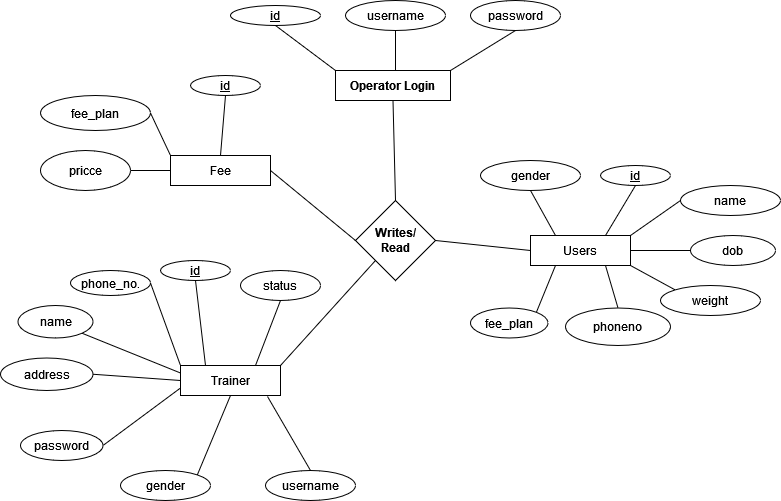

The diagram above was exported from draw.io. Its source (the exported page's mxGraphModel, read from the mxfile embedded in the PNG):
<mxGraphModel dx="1038" dy="564" grid="1" gridSize="10" guides="1" tooltips="1" connect="1" arrows="1" fold="1" page="1" pageScale="1" pageWidth="850" pageHeight="1100" math="0" shadow="0">
  <root>
    <mxCell id="0" />
    <mxCell id="1" parent="0" />
    <mxCell id="y0REQu2prOhuvcPsx2-t-1" value="&lt;b&gt;Operator Login&lt;/b&gt;" style="rounded=0;whiteSpace=wrap;html=1;" vertex="1" parent="1">
      <mxGeometry x="365" y="120" width="115" height="30" as="geometry" />
    </mxCell>
    <mxCell id="y0REQu2prOhuvcPsx2-t-2" value="&lt;u&gt;id&lt;/u&gt;" style="ellipse;whiteSpace=wrap;html=1;" vertex="1" parent="1">
      <mxGeometry x="260" y="55" width="90" height="20" as="geometry" />
    </mxCell>
    <mxCell id="y0REQu2prOhuvcPsx2-t-3" value="username" style="ellipse;whiteSpace=wrap;html=1;" vertex="1" parent="1">
      <mxGeometry x="375" y="50" width="100" height="30" as="geometry" />
    </mxCell>
    <mxCell id="y0REQu2prOhuvcPsx2-t-4" value="password" style="ellipse;whiteSpace=wrap;html=1;" vertex="1" parent="1">
      <mxGeometry x="500" y="50" width="90" height="30" as="geometry" />
    </mxCell>
    <mxCell id="y0REQu2prOhuvcPsx2-t-5" value="&lt;div&gt;&lt;b&gt;Writes/&lt;/b&gt;&lt;/div&gt;&lt;div&gt;&lt;b&gt;Read&lt;/b&gt;&lt;/div&gt;" style="rhombus;whiteSpace=wrap;html=1;" vertex="1" parent="1">
      <mxGeometry x="385" y="250" width="80" height="80" as="geometry" />
    </mxCell>
    <mxCell id="y0REQu2prOhuvcPsx2-t-6" value="Fee" style="rounded=0;whiteSpace=wrap;html=1;" vertex="1" parent="1">
      <mxGeometry x="200" y="205" width="100" height="30" as="geometry" />
    </mxCell>
    <mxCell id="y0REQu2prOhuvcPsx2-t-8" value="fee_plan" style="ellipse;whiteSpace=wrap;html=1;" vertex="1" parent="1">
      <mxGeometry x="70" y="145" width="110" height="35" as="geometry" />
    </mxCell>
    <mxCell id="y0REQu2prOhuvcPsx2-t-9" value="pricce" style="ellipse;whiteSpace=wrap;html=1;" vertex="1" parent="1">
      <mxGeometry x="70" y="200" width="90" height="40" as="geometry" />
    </mxCell>
    <mxCell id="y0REQu2prOhuvcPsx2-t-12" value="&lt;u&gt;id&lt;/u&gt;" style="ellipse;whiteSpace=wrap;html=1;" vertex="1" parent="1">
      <mxGeometry x="220" y="125" width="70" height="20" as="geometry" />
    </mxCell>
    <mxCell id="y0REQu2prOhuvcPsx2-t-14" value="Trainer" style="rounded=0;whiteSpace=wrap;html=1;" vertex="1" parent="1">
      <mxGeometry x="210" y="415" width="100" height="30" as="geometry" />
    </mxCell>
    <mxCell id="y0REQu2prOhuvcPsx2-t-15" value="name" style="ellipse;whiteSpace=wrap;html=1;" vertex="1" parent="1">
      <mxGeometry x="47.5" y="355" width="75" height="32.5" as="geometry" />
    </mxCell>
    <mxCell id="y0REQu2prOhuvcPsx2-t-16" value="&lt;u&gt;id&lt;/u&gt;" style="ellipse;whiteSpace=wrap;html=1;" vertex="1" parent="1">
      <mxGeometry x="190" y="310" width="70" height="20" as="geometry" />
    </mxCell>
    <mxCell id="y0REQu2prOhuvcPsx2-t-17" value="phone_no." style="ellipse;whiteSpace=wrap;html=1;" vertex="1" parent="1">
      <mxGeometry x="100" y="320" width="80" height="25" as="geometry" />
    </mxCell>
    <mxCell id="y0REQu2prOhuvcPsx2-t-18" value="Users" style="rounded=0;whiteSpace=wrap;html=1;" vertex="1" parent="1">
      <mxGeometry x="560" y="285" width="100" height="30" as="geometry" />
    </mxCell>
    <mxCell id="y0REQu2prOhuvcPsx2-t-19" value="weight" style="ellipse;whiteSpace=wrap;html=1;" vertex="1" parent="1">
      <mxGeometry x="690" y="335" width="100" height="30" as="geometry" />
    </mxCell>
    <mxCell id="y0REQu2prOhuvcPsx2-t-20" value="&lt;u&gt;id&lt;/u&gt;" style="ellipse;whiteSpace=wrap;html=1;" vertex="1" parent="1">
      <mxGeometry x="630" y="215" width="70" height="20" as="geometry" />
    </mxCell>
    <mxCell id="y0REQu2prOhuvcPsx2-t-21" value="name" style="ellipse;whiteSpace=wrap;html=1;" vertex="1" parent="1">
      <mxGeometry x="710" y="235" width="100" height="30" as="geometry" />
    </mxCell>
    <mxCell id="y0REQu2prOhuvcPsx2-t-22" value="" style="endArrow=none;html=1;rounded=0;entryX=0.5;entryY=1;entryDx=0;entryDy=0;" edge="1" parent="1" target="y0REQu2prOhuvcPsx2-t-3">
      <mxGeometry width="50" height="50" relative="1" as="geometry">
        <mxPoint x="425" y="120" as="sourcePoint" />
        <mxPoint x="450" y="280" as="targetPoint" />
      </mxGeometry>
    </mxCell>
    <mxCell id="y0REQu2prOhuvcPsx2-t-23" value="" style="endArrow=none;html=1;rounded=0;entryX=0.5;entryY=1;entryDx=0;entryDy=0;exitX=0;exitY=0;exitDx=0;exitDy=0;" edge="1" parent="1" source="y0REQu2prOhuvcPsx2-t-1" target="y0REQu2prOhuvcPsx2-t-2">
      <mxGeometry width="50" height="50" relative="1" as="geometry">
        <mxPoint x="400" y="330" as="sourcePoint" />
        <mxPoint x="450" y="280" as="targetPoint" />
      </mxGeometry>
    </mxCell>
    <mxCell id="y0REQu2prOhuvcPsx2-t-24" value="" style="endArrow=none;html=1;rounded=0;entryX=0.5;entryY=1;entryDx=0;entryDy=0;exitX=1;exitY=0;exitDx=0;exitDy=0;" edge="1" parent="1" source="y0REQu2prOhuvcPsx2-t-1" target="y0REQu2prOhuvcPsx2-t-4">
      <mxGeometry width="50" height="50" relative="1" as="geometry">
        <mxPoint x="400" y="330" as="sourcePoint" />
        <mxPoint x="540" y="90" as="targetPoint" />
      </mxGeometry>
    </mxCell>
    <mxCell id="y0REQu2prOhuvcPsx2-t-25" value="" style="endArrow=none;html=1;rounded=0;entryX=0.5;entryY=1;entryDx=0;entryDy=0;exitX=0.5;exitY=0;exitDx=0;exitDy=0;" edge="1" parent="1" source="y0REQu2prOhuvcPsx2-t-6" target="y0REQu2prOhuvcPsx2-t-12">
      <mxGeometry width="50" height="50" relative="1" as="geometry">
        <mxPoint x="400" y="330" as="sourcePoint" />
        <mxPoint x="450" y="280" as="targetPoint" />
      </mxGeometry>
    </mxCell>
    <mxCell id="y0REQu2prOhuvcPsx2-t-26" value="" style="endArrow=none;html=1;rounded=0;entryX=1;entryY=0.5;entryDx=0;entryDy=0;exitX=0;exitY=0;exitDx=0;exitDy=0;" edge="1" parent="1" source="y0REQu2prOhuvcPsx2-t-6" target="y0REQu2prOhuvcPsx2-t-8">
      <mxGeometry width="50" height="50" relative="1" as="geometry">
        <mxPoint x="400" y="330" as="sourcePoint" />
        <mxPoint x="450" y="280" as="targetPoint" />
      </mxGeometry>
    </mxCell>
    <mxCell id="y0REQu2prOhuvcPsx2-t-27" value="" style="endArrow=none;html=1;rounded=0;entryX=1;entryY=0.5;entryDx=0;entryDy=0;exitX=0;exitY=0.5;exitDx=0;exitDy=0;" edge="1" parent="1" source="y0REQu2prOhuvcPsx2-t-6" target="y0REQu2prOhuvcPsx2-t-9">
      <mxGeometry width="50" height="50" relative="1" as="geometry">
        <mxPoint x="400" y="330" as="sourcePoint" />
        <mxPoint x="450" y="280" as="targetPoint" />
      </mxGeometry>
    </mxCell>
    <mxCell id="y0REQu2prOhuvcPsx2-t-31" value="" style="endArrow=none;html=1;rounded=0;entryX=0.5;entryY=1;entryDx=0;entryDy=0;exitX=0.25;exitY=0;exitDx=0;exitDy=0;" edge="1" parent="1" source="y0REQu2prOhuvcPsx2-t-14" target="y0REQu2prOhuvcPsx2-t-16">
      <mxGeometry width="50" height="50" relative="1" as="geometry">
        <mxPoint x="360" y="605" as="sourcePoint" />
        <mxPoint x="410" y="555" as="targetPoint" />
      </mxGeometry>
    </mxCell>
    <mxCell id="y0REQu2prOhuvcPsx2-t-32" value="" style="endArrow=none;html=1;rounded=0;entryX=1;entryY=0.5;entryDx=0;entryDy=0;exitX=0;exitY=0;exitDx=0;exitDy=0;" edge="1" parent="1" source="y0REQu2prOhuvcPsx2-t-14" target="y0REQu2prOhuvcPsx2-t-17">
      <mxGeometry width="50" height="50" relative="1" as="geometry">
        <mxPoint x="360" y="605" as="sourcePoint" />
        <mxPoint x="410" y="555" as="targetPoint" />
      </mxGeometry>
    </mxCell>
    <mxCell id="y0REQu2prOhuvcPsx2-t-33" value="" style="endArrow=none;html=1;rounded=0;entryX=1;entryY=1;entryDx=0;entryDy=0;exitX=0;exitY=0.25;exitDx=0;exitDy=0;" edge="1" parent="1" source="y0REQu2prOhuvcPsx2-t-14" target="y0REQu2prOhuvcPsx2-t-15">
      <mxGeometry width="50" height="50" relative="1" as="geometry">
        <mxPoint x="360" y="605" as="sourcePoint" />
        <mxPoint x="410" y="555" as="targetPoint" />
      </mxGeometry>
    </mxCell>
    <mxCell id="y0REQu2prOhuvcPsx2-t-34" value="" style="endArrow=none;html=1;rounded=0;entryX=0.5;entryY=1;entryDx=0;entryDy=0;exitX=0.75;exitY=0;exitDx=0;exitDy=0;" edge="1" parent="1" source="y0REQu2prOhuvcPsx2-t-18" target="y0REQu2prOhuvcPsx2-t-20">
      <mxGeometry width="50" height="50" relative="1" as="geometry">
        <mxPoint x="390" y="465" as="sourcePoint" />
        <mxPoint x="440" y="415" as="targetPoint" />
      </mxGeometry>
    </mxCell>
    <mxCell id="y0REQu2prOhuvcPsx2-t-35" value="" style="endArrow=none;html=1;rounded=0;entryX=0;entryY=0.5;entryDx=0;entryDy=0;exitX=1;exitY=0;exitDx=0;exitDy=0;" edge="1" parent="1" source="y0REQu2prOhuvcPsx2-t-18" target="y0REQu2prOhuvcPsx2-t-21">
      <mxGeometry width="50" height="50" relative="1" as="geometry">
        <mxPoint x="390" y="465" as="sourcePoint" />
        <mxPoint x="440" y="415" as="targetPoint" />
      </mxGeometry>
    </mxCell>
    <mxCell id="y0REQu2prOhuvcPsx2-t-36" value="" style="endArrow=none;html=1;rounded=0;entryX=0;entryY=0;entryDx=0;entryDy=0;exitX=1;exitY=1;exitDx=0;exitDy=0;" edge="1" parent="1" source="y0REQu2prOhuvcPsx2-t-18" target="y0REQu2prOhuvcPsx2-t-19">
      <mxGeometry width="50" height="50" relative="1" as="geometry">
        <mxPoint x="390" y="465" as="sourcePoint" />
        <mxPoint x="440" y="415" as="targetPoint" />
      </mxGeometry>
    </mxCell>
    <mxCell id="y0REQu2prOhuvcPsx2-t-37" value="" style="endArrow=none;html=1;rounded=0;entryX=0.5;entryY=1;entryDx=0;entryDy=0;exitX=0.5;exitY=0;exitDx=0;exitDy=0;" edge="1" parent="1" source="y0REQu2prOhuvcPsx2-t-5" target="y0REQu2prOhuvcPsx2-t-1">
      <mxGeometry width="50" height="50" relative="1" as="geometry">
        <mxPoint x="400" y="350" as="sourcePoint" />
        <mxPoint x="450" y="300" as="targetPoint" />
      </mxGeometry>
    </mxCell>
    <mxCell id="y0REQu2prOhuvcPsx2-t-38" value="" style="endArrow=none;html=1;rounded=0;entryX=0;entryY=0.5;entryDx=0;entryDy=0;exitX=1;exitY=0.5;exitDx=0;exitDy=0;" edge="1" parent="1" source="y0REQu2prOhuvcPsx2-t-6" target="y0REQu2prOhuvcPsx2-t-5">
      <mxGeometry width="50" height="50" relative="1" as="geometry">
        <mxPoint x="400" y="350" as="sourcePoint" />
        <mxPoint x="450" y="300" as="targetPoint" />
      </mxGeometry>
    </mxCell>
    <mxCell id="y0REQu2prOhuvcPsx2-t-41" value="" style="endArrow=none;html=1;rounded=0;entryX=0;entryY=1;entryDx=0;entryDy=0;exitX=1;exitY=0;exitDx=0;exitDy=0;" edge="1" parent="1" source="y0REQu2prOhuvcPsx2-t-14" target="y0REQu2prOhuvcPsx2-t-5">
      <mxGeometry width="50" height="50" relative="1" as="geometry">
        <mxPoint x="360" y="295" as="sourcePoint" />
        <mxPoint x="365" y="255" as="targetPoint" />
      </mxGeometry>
    </mxCell>
    <mxCell id="y0REQu2prOhuvcPsx2-t-42" value="dob" style="ellipse;whiteSpace=wrap;html=1;" vertex="1" parent="1">
      <mxGeometry x="720" y="285" width="85" height="30" as="geometry" />
    </mxCell>
    <mxCell id="y0REQu2prOhuvcPsx2-t-43" value="" style="endArrow=none;html=1;rounded=0;entryX=0;entryY=0.5;entryDx=0;entryDy=0;exitX=1;exitY=0.5;exitDx=0;exitDy=0;" edge="1" parent="1" source="y0REQu2prOhuvcPsx2-t-18" target="y0REQu2prOhuvcPsx2-t-42">
      <mxGeometry width="50" height="50" relative="1" as="geometry">
        <mxPoint x="390" y="525" as="sourcePoint" />
        <mxPoint x="440" y="475" as="targetPoint" />
      </mxGeometry>
    </mxCell>
    <mxCell id="y0REQu2prOhuvcPsx2-t-50" value="password" style="ellipse;whiteSpace=wrap;html=1;" vertex="1" parent="1">
      <mxGeometry x="50" y="480" width="82.5" height="30" as="geometry" />
    </mxCell>
    <mxCell id="y0REQu2prOhuvcPsx2-t-51" value="username" style="ellipse;whiteSpace=wrap;html=1;" vertex="1" parent="1">
      <mxGeometry x="295" y="520" width="90" height="30" as="geometry" />
    </mxCell>
    <mxCell id="y0REQu2prOhuvcPsx2-t-52" value="status" style="ellipse;whiteSpace=wrap;html=1;" vertex="1" parent="1">
      <mxGeometry x="270" y="320" width="80" height="30" as="geometry" />
    </mxCell>
    <mxCell id="y0REQu2prOhuvcPsx2-t-53" value="gender" style="ellipse;whiteSpace=wrap;html=1;" vertex="1" parent="1">
      <mxGeometry x="150" y="520" width="90" height="30" as="geometry" />
    </mxCell>
    <mxCell id="y0REQu2prOhuvcPsx2-t-54" value="address" style="ellipse;whiteSpace=wrap;html=1;" vertex="1" parent="1">
      <mxGeometry x="30" y="407.5" width="92.5" height="32.5" as="geometry" />
    </mxCell>
    <mxCell id="y0REQu2prOhuvcPsx2-t-55" value="" style="endArrow=none;html=1;rounded=0;entryX=0.5;entryY=1;entryDx=0;entryDy=0;exitX=0.75;exitY=0;exitDx=0;exitDy=0;" edge="1" parent="1" source="y0REQu2prOhuvcPsx2-t-14" target="y0REQu2prOhuvcPsx2-t-52">
      <mxGeometry width="50" height="50" relative="1" as="geometry">
        <mxPoint x="400" y="550" as="sourcePoint" />
        <mxPoint x="450" y="500" as="targetPoint" />
      </mxGeometry>
    </mxCell>
    <mxCell id="y0REQu2prOhuvcPsx2-t-56" value="" style="endArrow=none;html=1;rounded=0;entryX=1;entryY=0.5;entryDx=0;entryDy=0;exitX=0;exitY=0.5;exitDx=0;exitDy=0;" edge="1" parent="1" source="y0REQu2prOhuvcPsx2-t-14" target="y0REQu2prOhuvcPsx2-t-54">
      <mxGeometry width="50" height="50" relative="1" as="geometry">
        <mxPoint x="400" y="550" as="sourcePoint" />
        <mxPoint x="450" y="500" as="targetPoint" />
      </mxGeometry>
    </mxCell>
    <mxCell id="y0REQu2prOhuvcPsx2-t-57" value="" style="endArrow=none;html=1;rounded=0;entryX=1;entryY=0.5;entryDx=0;entryDy=0;exitX=0;exitY=0.75;exitDx=0;exitDy=0;" edge="1" parent="1" source="y0REQu2prOhuvcPsx2-t-14" target="y0REQu2prOhuvcPsx2-t-50">
      <mxGeometry width="50" height="50" relative="1" as="geometry">
        <mxPoint x="400" y="550" as="sourcePoint" />
        <mxPoint x="450" y="500" as="targetPoint" />
      </mxGeometry>
    </mxCell>
    <mxCell id="y0REQu2prOhuvcPsx2-t-58" value="" style="endArrow=none;html=1;rounded=0;entryX=1;entryY=0;entryDx=0;entryDy=0;exitX=0.5;exitY=1;exitDx=0;exitDy=0;" edge="1" parent="1" source="y0REQu2prOhuvcPsx2-t-14" target="y0REQu2prOhuvcPsx2-t-53">
      <mxGeometry width="50" height="50" relative="1" as="geometry">
        <mxPoint x="400" y="550" as="sourcePoint" />
        <mxPoint x="450" y="500" as="targetPoint" />
      </mxGeometry>
    </mxCell>
    <mxCell id="y0REQu2prOhuvcPsx2-t-59" value="" style="endArrow=none;html=1;rounded=0;entryX=0.5;entryY=0;entryDx=0;entryDy=0;exitX=0.87;exitY=1.033;exitDx=0;exitDy=0;exitPerimeter=0;" edge="1" parent="1" source="y0REQu2prOhuvcPsx2-t-14" target="y0REQu2prOhuvcPsx2-t-51">
      <mxGeometry width="50" height="50" relative="1" as="geometry">
        <mxPoint x="400" y="550" as="sourcePoint" />
        <mxPoint x="450" y="500" as="targetPoint" />
      </mxGeometry>
    </mxCell>
    <mxCell id="y0REQu2prOhuvcPsx2-t-60" value="phoneno" style="ellipse;whiteSpace=wrap;html=1;" vertex="1" parent="1">
      <mxGeometry x="595" y="357.5" width="105" height="37.5" as="geometry" />
    </mxCell>
    <mxCell id="y0REQu2prOhuvcPsx2-t-61" value="gender" style="ellipse;whiteSpace=wrap;html=1;" vertex="1" parent="1">
      <mxGeometry x="510" y="210" width="100" height="30" as="geometry" />
    </mxCell>
    <mxCell id="y0REQu2prOhuvcPsx2-t-62" value="" style="endArrow=none;html=1;rounded=0;entryX=0.5;entryY=0;entryDx=0;entryDy=0;exitX=0.75;exitY=1;exitDx=0;exitDy=0;" edge="1" parent="1" source="y0REQu2prOhuvcPsx2-t-18" target="y0REQu2prOhuvcPsx2-t-60">
      <mxGeometry width="50" height="50" relative="1" as="geometry">
        <mxPoint x="390" y="405" as="sourcePoint" />
        <mxPoint x="440" y="355" as="targetPoint" />
      </mxGeometry>
    </mxCell>
    <mxCell id="y0REQu2prOhuvcPsx2-t-63" value="" style="endArrow=none;html=1;rounded=0;entryX=0.5;entryY=1;entryDx=0;entryDy=0;exitX=0.25;exitY=0;exitDx=0;exitDy=0;" edge="1" parent="1" source="y0REQu2prOhuvcPsx2-t-18" target="y0REQu2prOhuvcPsx2-t-61">
      <mxGeometry width="50" height="50" relative="1" as="geometry">
        <mxPoint x="390" y="405" as="sourcePoint" />
        <mxPoint x="440" y="355" as="targetPoint" />
      </mxGeometry>
    </mxCell>
    <mxCell id="y0REQu2prOhuvcPsx2-t-69" value="fee_plan" style="ellipse;whiteSpace=wrap;html=1;" vertex="1" parent="1">
      <mxGeometry x="500" y="357.5" width="77.5" height="30" as="geometry" />
    </mxCell>
    <mxCell id="y0REQu2prOhuvcPsx2-t-70" value="" style="endArrow=none;html=1;rounded=0;entryX=1;entryY=0;entryDx=0;entryDy=0;exitX=0.25;exitY=1;exitDx=0;exitDy=0;" edge="1" parent="1" source="y0REQu2prOhuvcPsx2-t-18" target="y0REQu2prOhuvcPsx2-t-69">
      <mxGeometry width="50" height="50" relative="1" as="geometry">
        <mxPoint x="370" y="265" as="sourcePoint" />
        <mxPoint x="420" y="215" as="targetPoint" />
      </mxGeometry>
    </mxCell>
    <mxCell id="y0REQu2prOhuvcPsx2-t-71" value="" style="endArrow=none;html=1;rounded=0;entryX=0;entryY=0.5;entryDx=0;entryDy=0;exitX=1;exitY=0.5;exitDx=0;exitDy=0;" edge="1" parent="1" source="y0REQu2prOhuvcPsx2-t-5" target="y0REQu2prOhuvcPsx2-t-18">
      <mxGeometry width="50" height="50" relative="1" as="geometry">
        <mxPoint x="470" y="300" as="sourcePoint" />
        <mxPoint x="450" y="300" as="targetPoint" />
      </mxGeometry>
    </mxCell>
  </root>
</mxGraphModel>